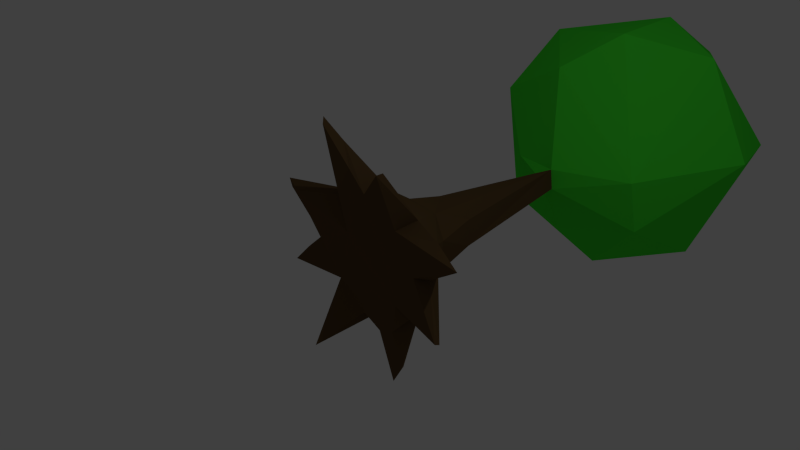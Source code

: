 # Source: niceTree02.blend  (saved by Blender 2.69.0; exported with 4.5.12 LTS)
import bpy
from mathutils import Matrix  # noqa: F401  (used for matrix-valued properties, if any)

bpy.ops.wm.read_factory_settings(use_empty=True)
scene = bpy.context.scene
scene.name = 'Scene'

# ---- collections
col_collection_1 = bpy.data.collections.new('Collection 1'); scene.collection.children.link(col_collection_1)

# ---- materials (node trees are filled in below, after node groups)
mat_leaves = bpy.data.materials.new('Leaves')
mat_leaves.alpha_threshold = 0.0
mat_leaves.use_transparent_shadow = False
mat_leaves.diffuse_color = (0.05732, 0.8, 0.03638, 1.0)
mat_leaves.roughness = 0.5
mat_leaves.line_color = (0.0, 0.0, 0.0, 1.0)
mat_wood = bpy.data.materials.new('Wood')
mat_wood.alpha_threshold = 0.0
mat_wood.use_transparent_shadow = False
mat_wood.diffuse_color = (0.1149, 0.06812, 0.02857, 1.0)
mat_wood.specular_color = (0.2883, 0.2225, 0.1731)
mat_wood.roughness = 0.5
mat_wood.specular_intensity = 0.09441
mat_wood.line_color = (0.0, 0.0, 0.0, 1.0)

# ---- material node trees

# ---- world
world_world = bpy.data.worlds.new('World'); scene.world = world_world
world_world.color = (0.05088, 0.05088, 0.05088)
world_world.use_sun_shadow = False
world_world.sun_shadow_jitter_overblur = 0.0
world_world.cycles.sampling_method = 'MANUAL'
world_world.cycles.sample_map_resolution = 256

# ---- cameras
cam_camera = bpy.data.cameras.new('Camera')
cam_camera.clip_end = 100.0
cam_camera.lens = 35.0
cam_camera.sensor_width = 32.0
cam_camera.sensor_height = 18.0
cam_camera.ortho_scale = 7.314
cam_camera.dof.focus_distance = 0.0
cam_camera.dof.aperture_fstop = 128.0

# ---- lights
light_lamp = bpy.data.lights.new('Lamp', 'POINT')
light_lamp.transmission_factor = 0.0
light_lamp.cutoff_distance = 30.0
light_lamp.energy = 100.0
light_lamp.shadow_buffer_clip_start = 1.001
light_lamp.shadow_soft_size = 0.1
light_lamp.shadow_maximum_resolution = 0.006
light_lamp.use_absolute_resolution = True
light_lamp.cycles.use_multiple_importance_sampling = False

# ---- meshes
me_plane = bpy.data.meshes.new('Plane')
me_plane.from_pydata([(-2.007, 5.343, -0.5019), (-0.912, 7.113, -1.271), (-1.487, 6.124, -1.433), (-1.286, 4.468, -1.007), (-0.1005, 4.112, -1.101), (-0.1454, 5.257, -2.178), (2.179, 5.489, 0.2786), (1.784, 6.847, 0.1103), (1.227, 3.967, 0.1397), (1.344, 5.677, 1.692), (0.4156, 7.342, 1.291), (0.3302, 6.049, 2.089), (-0.71, 6.575, 1.69), (0.2778, 4.868, 2.026), (-1.607, 4.534, 0.8418), (-0.1807, 7.771, -0.3791), (0.7232, 7.249, -1.274), (1.224, 5.943, -1.728), (1.228, 4.209, -0.7427), (0.8246, 7.527, 0.6031), (-0.3694, 4.189, 1.514), (-1.292, 5.365, 1.74), (-0.9072, 7.363, 0.73), (-0.7867, 3.877, 0.04054), (-1.811, 6.658, 0.5739), (0.5771, 0.6894, 0.1526), (-0.5946, 0.6333, 0.02561), (0.00374, 0.643, 0.5767), (0.4778, 0.6574, -0.3865), (0.14, 0.541, -0.6525), (-0.4483, 0.5599, -0.4733), (0.3612, 1.406, -0.2675), (-0.3579, 1.396, 0.2145), (-0.6596, -0.005059, 1.321), (-0.3965, 1.281, -0.2249), (0.4637, -0.1311, -1.496), (-0.6164, -0.3907, -1.275), (-1.284, -0.02618, -0.6288), (-0.6099, 0.1015, -0.7962), (0.5084, -0.168, -0.8807), (1.285, -0.1355, 0.68), (-1.321, -0.1812, 0.5331), (-0.9135, -0.1202, -0.02761), (-1.555, -0.0903, 0.4856), (-1.576, -0.109, 0.6208), (-0.6115, -0.2406, 1.672), (-0.3359, 0.267, 0.8205), (-0.7142, -0.1439, 1.725), (0.5263, -0.2832, 1.371), (0.5074, -0.3736, 1.362), (1.032, -0.01957, 0.04143), (1.869, -0.435, 0.6511), (1.463, -0.2788, -0.5577), (0.7093, -0.01685, -0.6454), (-1.365, -0.01303, -0.3944), (-0.8876, 0.2538, -0.05707), (-0.04737, 3.525, -0.1601), (0.09595, 1.369, -0.4271), (0.3988, 1.365, 0.164), (-0.1987, 3.525, 0.009467), (0.6481, -0.1036, -1.373), (-0.4994, -0.644, -1.342), (-0.4879, -0.1687, -0.4812), (0.2424, -0.1435, -0.9849), (0.2606, -0.144, 0.2713), (1.447, -0.3427, -0.5358), (-0.07317, 1.286, 0.3824), (0.05475, 0.2487, 0.8469), (-0.8477, 0.2862, 0.3361), (-0.4119, 0.6371, 0.4133), (0.02066, -0.1499, 0.8972), (0.5661, -0.1514, -0.4746), (-0.2427, -0.1531, 1.162), (-0.6282, -0.02755, 0.6506), (0.7427, 0.07424, 0.718), (0.8712, 0.2964, -0.05405), (0.1354, 3.525, -0.1505), (-0.03735, -0.1585, -0.8282), (0.8793, 0.272, 0.3694), (0.3178, 0.8016, 0.4187), (-0.6487, 0.2239, 0.6319), (-0.7208, 0.1381, -0.6297), (0.09885, 3.525, 0.159), (0.002841, 0.1988, -0.9013), (0.5972, -0.2373, -1.561), (-1.42, -0.1943, -0.5368), (-0.2787, -0.1956, 0.2845), (-0.4451, -0.05619, 1.457), (0.5673, -0.1443, 0.5856), (0.8635, -0.1311, 0.04714), (0.6294, 0.211, -0.6853)], [], [(1, 2, 24), (24, 15, 1), (23, 14, 3), (5, 3, 2), (3, 0, 2), (5, 4, 3), (1, 16, 5), (18, 4, 5), (6, 17, 7), (9, 8, 6), (12, 24, 21), (9, 7, 10), (21, 20, 13), (21, 14, 20), (24, 0, 14), (3, 14, 0), (3, 4, 23), (1, 15, 16), (5, 16, 17), (7, 17, 16), (11, 9, 10), (8, 20, 82), (20, 14, 23), (22, 15, 24), (2, 0, 24), (5, 2, 1), (76, 4, 18), (17, 6, 18), (6, 8, 18), (21, 13, 11), (12, 21, 11), (10, 7, 19), (9, 11, 13), (8, 13, 20), (10, 15, 22), (12, 10, 22), (24, 12, 22), (24, 14, 21), (15, 10, 19), (18, 5, 17), (16, 15, 19), (16, 19, 7), (7, 9, 6), (13, 8, 9), (11, 10, 12), (26, 68, 69), (78, 75, 25), (25, 58, 79), (32, 34, 26), (27, 69, 46), (27, 66, 69), (46, 67, 27), (27, 79, 66), (28, 31, 25), (29, 57, 28), (75, 90, 28), (79, 67, 74), (28, 90, 29), (30, 34, 57), (58, 31, 82), (29, 83, 30), (45, 33, 86), (32, 59, 34), (33, 80, 73), (53, 39, 90), (34, 56, 57), (34, 59, 56), (85, 37, 62), (53, 71, 39), (39, 84, 60), (63, 83, 35), (36, 83, 61), (85, 62, 42), (44, 68, 43), (62, 41, 42), (64, 89, 88), (39, 77, 63), (63, 84, 39), (40, 74, 88), (88, 51, 40), (41, 43, 42), (41, 44, 43), (71, 86, 62), (44, 80, 68), (38, 30, 83), (45, 86, 72), (45, 72, 87), (46, 47, 87), (87, 67, 46), (46, 80, 33), (51, 75, 78), (78, 74, 40), (45, 87, 47), (49, 70, 88), (50, 51, 89), (53, 65, 71), (53, 90, 52), (37, 54, 81), (37, 85, 54), (55, 26, 30), (55, 30, 81), (60, 35, 90), (57, 76, 31), (58, 82, 79), (59, 66, 82), (36, 61, 62), (60, 84, 35), (25, 79, 78), (44, 41, 80), (61, 83, 77), (63, 77, 83), (41, 86, 73), (49, 48, 70), (64, 88, 70), (72, 86, 64), (64, 71, 89), (64, 86, 71), (87, 72, 70), (87, 70, 67), (65, 52, 50), (51, 88, 89), (52, 75, 50), (79, 82, 66), (68, 26, 55), (26, 69, 32), (28, 25, 75), (79, 27, 67), (47, 33, 45), (63, 35, 84), (41, 62, 86), (81, 38, 62), (54, 42, 55), (42, 54, 85), (39, 62, 77), (62, 39, 71), (42, 43, 55), (47, 46, 33), (51, 78, 40), (67, 48, 74), (51, 50, 75), (75, 52, 90), (53, 52, 65), (30, 38, 81), (57, 56, 76), (59, 32, 66), (29, 35, 83), (62, 61, 77), (72, 64, 70), (74, 49, 88), (49, 74, 48), (71, 65, 89), (23, 82, 20), (18, 8, 76), (56, 4, 76), (23, 4, 59), (82, 76, 8), (68, 80, 69), (69, 80, 46), (66, 32, 69), (31, 58, 25), (57, 31, 28), (29, 30, 57), (31, 76, 82), (39, 60, 90), (33, 73, 86), (68, 55, 43), (36, 38, 83), (54, 55, 81), (26, 34, 30), (35, 29, 90), (38, 36, 62), (79, 74, 78), (41, 73, 80), (48, 67, 70), (89, 65, 50), (23, 59, 82), (4, 56, 59), (37, 81, 62)])
me_plane.polygons.foreach_set('material_index', [0, 0, 0, 0, 0, 0, 0, 0, 0, 0, 0, 0, 0, 0, 0, 0, 0, 0, 0, 0, 0, 0, 0, 0, 0, 0, 0, 0, 0, 0, 0, 0, 0, 0, 0, 0, 0, 0, 0, 0, 0, 0, 0, 0, 0, 1, 1, 1, 1, 1, 1, 1, 1, 1, 1, 1, 1, 1, 1, 1, 1, 1, 1, 1, 1, 1, 1, 1, 1, 1, 1, 1, 1, 1, 1, 1, 1, 1, 1, 1, 1, 1, 1, 1, 1, 1, 1, 1, 1, 1, 1, 1, 1, 1, 1, 1, 1, 1, 1, 1, 1, 1, 1, 1, 1, 1, 1, 1, 1, 1, 1, 1, 1, 1, 1, 1, 1, 1, 1, 1, 1, 1, 1, 1, 1, 1, 1, 1, 1, 1, 1, 1, 1, 1, 1, 1, 1, 1, 1, 1, 1, 1, 1, 1, 1, 1, 1, 1, 1, 1, 1, 0, 0, 0, 0, 0, 1, 1, 1, 1, 1, 1, 1, 1, 1, 1, 1, 1, 1, 1, 1, 1, 1, 1, 1, 0, 0, 1])
_uv = me_plane.uv_layers.new(name='UVMap')
_uv.uv.foreach_set('vector', [0.0, 0.0, 1.0, 0.0, 1.0, 1.0, 0.0, 0.0, 1.0, 0.0, 1.0, 1.0, 0.0, 0.0, 1.0, 0.0, 1.0, 1.0, 0.0, 0.0, 1.0, 0.0, 1.0, 1.0, 0.0, 0.0, 1.0, 0.0, 1.0, 1.0, 0.0, 0.0, 1.0, 0.0, 1.0, 1.0, 0.0, 0.0, 1.0, 0.0, 1.0, 1.0, 0.0, 0.0, 1.0, 0.0, 1.0, 1.0, 0.0, 0.0, 1.0, 0.0, 1.0, 1.0, 0.0, 0.0, 1.0, 0.0, 1.0, 1.0, 0.0, 0.0, 1.0, 0.0, 1.0, 1.0, 0.0, 0.0, 1.0, 0.0, 1.0, 1.0, 0.0, 0.0, 1.0, 0.0, 1.0, 1.0, 0.0, 0.0, 1.0, 0.0, 1.0, 1.0, 0.0, 0.0, 1.0, 0.0, 1.0, 1.0, 0.0, 0.0, 1.0, 0.0, 1.0, 1.0, 0.0, 0.0, 1.0, 0.0, 1.0, 1.0, 0.0, 0.0, 1.0, 0.0, 1.0, 1.0, 0.0, 0.0, 1.0, 0.0, 1.0, 1.0, 0.0, 0.0, 1.0, 0.0, 1.0, 1.0, 0.0, 0.0, 1.0, 0.0, 1.0, 1.0, 0.0, 1.0, 1.0, 1.0, 0.0, 0.0, 0.0, 0.0, 1.0, 0.0, 1.0, 1.0, 0.0, 0.0, 1.0, 0.0, 1.0, 1.0, 0.0, 0.0, 1.0, 0.0, 1.0, 1.0, 0.0, 0.0, 1.0, 0.0, 1.0, 1.0, 1.0, 0.0, 0.0, 0.0, 0.0, 0.0, 0.0, 0.0, 1.0, 0.0, 1.0, 1.0, 0.0, 0.0, 1.0, 0.0, 1.0, 1.0, 0.0, 0.0, 1.0, 0.0, 1.0, 1.0, 0.0, 0.0, 1.0, 0.0, 1.0, 1.0, 0.0, 0.0, 1.0, 0.0, 1.0, 1.0, 0.0, 0.0, 1.0, 0.0, 1.0, 1.0, 0.0, 0.0, 1.0, 0.0, 1.0, 1.0, 0.0, 0.0, 1.0, 0.0, 1.0, 1.0, 0.0, 0.0, 1.0, 0.0, 1.0, 1.0, 0.0, 0.0, 1.0, 0.0, 1.0, 1.0, 0.0, 0.0, 1.0, 0.0, 1.0, 1.0, 0.0, 0.0, 1.0, 0.0, 1.0, 1.0, 0.0, 0.0, 1.0, 0.0, 1.0, 1.0, 0.0, 0.0, 1.0, 0.0, 1.0, 1.0, 0.0, 0.0, 1.0, 0.0, 1.0, 1.0, 0.0, 0.0, 1.0, 0.0, 1.0, 1.0, 0.0, 0.0, 1.0, 0.0, 1.0, 1.0, 0.0, 0.0, 1.0, 0.0, 1.0, 1.0, 0.0, 0.0, 1.0, 0.0, 0.0, 1.0, 0.0, 0.0, 1.0, 0.0, 1.0, 1.0, 0.0, 0.0, 1.0, 0.0, 1.0, 1.0, 0.0, 0.0, 1.0, 0.0, 1.0, 1.0, 0.0, 0.0, 1.0, 0.0, 0.0, 1.0, 0.0, 0.0, 1.0, 0.0, 0.0, 1.0, 0.0, 0.0, 1.0, 0.0, 1.0, 1.0, 0.0, 0.0, 1.0, 0.0, 1.0, 1.0, 0.0, 0.0, 1.0, 0.0, 0.0, 1.0, 0.0, 0.0, 1.0, 0.0, 0.0, 1.0, 0.0, 0.0, 1.0, 0.0, 1.0, 1.0, 0.0, 0.0, 1.0, 0.0, 1.0, 1.0, 0.0, 0.0, 1.0, 0.0, 1.0, 1.0, 0.0, 0.0, 1.0, 0.0, 1.0, 1.0, 0.0, 0.0, 1.0, 0.0, 0.0, 1.0, 0.0, 0.0, 1.0, 0.0, 1.0, 1.0, 0.0, 1.0, 0.0, 0.0, 1.0, 1.0, 0.0, 0.0, 1.0, 0.0, 1.0, 1.0, 0.0, 0.0, 1.0, 0.0, 1.0, 1.0, 0.0, 0.0, 1.0, 0.0, 0.0, 1.0, 0.0, 0.0, 1.0, 0.0, 1.0, 1.0, 0.0, 0.0, 1.0, 0.0, 1.0, 1.0, 0.0, 1.0, 0.0, 0.0, 1.0, 1.0, 0.0, 0.0, 1.0, 0.0, 1.0, 1.0, 0.0, 0.0, 1.0, 0.0, 1.0, 1.0, 0.0, 0.0, 1.0, 0.0, 1.0, 1.0, 0.0, 0.0, 1.0, 0.0, 1.0, 1.0, 0.0, 0.0, 1.0, 0.0, 1.0, 1.0, 0.0, 0.0, 1.0, 0.0, 0.0, 1.0, 0.0, 0.0, 1.0, 0.0, 1.0, 1.0, 0.0, 0.0, 1.0, 0.0, 1.0, 1.0, 0.0, 0.0, 1.0, 0.0, 1.0, 1.0, 0.0, 0.0, 1.0, 0.0, 1.0, 1.0, 0.0, 0.0, 1.0, 0.0, 1.0, 1.0, 0.0, 0.0, 1.0, 0.0, 1.0, 1.0, 0.0, 0.0, 1.0, 0.0, 1.0, 1.0, 0.0, 0.0, 1.0, 0.0, 1.0, 1.0, 0.0, 0.0, 1.0, 0.0, 1.0, 1.0, 0.0, 0.0, 1.0, 0.0, 1.0, 1.0, 0.0, 0.0, 1.0, 0.0, 1.0, 1.0, 0.0, 0.0, 1.0, 0.0, 1.0, 1.0, 0.0, 0.0, 1.0, 0.0, 1.0, 1.0, 0.0, 0.0, 1.0, 0.0, 1.0, 1.0, 0.0, 0.0, 1.0, 0.0, 1.0, 1.0, 0.0, 0.0, 1.0, 0.0, 1.0, 1.0, 0.0, 0.0, 1.0, 0.0, 1.0, 1.0, 0.0, 0.0, 1.0, 0.0, 1.0, 1.0, 0.0, 0.0, 1.0, 0.0, 1.0, 1.0, 0.0, 0.0, 1.0, 0.0, 1.0, 1.0, 0.0, 0.0, 1.0, 0.0, 1.0, 1.0, 0.0, 0.0, 1.0, 0.0, 1.0, 1.0, 0.0, 0.0, 1.0, 0.0, 1.0, 1.0, 0.0, 0.0, 1.0, 0.0, 0.0, 1.0, 0.0, 0.0, 1.0, 0.0, 1.0, 1.0, 0.0, 0.0, 1.0, 0.0, 0.0, 1.0, 0.0, 0.0, 1.0, 0.0, 1.0, 1.0, 0.0, 0.0, 1.0, 0.0, 0.0, 1.0, 0.0, 0.0, 1.0, 0.0, 1.0, 1.0, 0.0, 0.0, 1.0, 0.0, 1.0, 1.0, 0.0, 0.0, 1.0, 0.0, 1.0, 1.0, 0.0, 0.0, 1.0, 0.0, 1.0, 1.0, 0.0, 0.0, 1.0, 0.0, 1.0, 1.0, 0.0, 0.0, 1.0, 0.0, 0.0, 1.0, 0.0, 0.0, 1.0, 0.0, 0.0, 1.0, 0.0, 0.0, 1.0, 0.0, 1.0, 1.0, 0.0, 0.0, 1.0, 0.0, 1.0, 1.0, 0.0, 0.0, 1.0, 0.0, 1.0, 1.0, 0.0, 0.0, 1.0, 0.0, 0.0, 1.0, 0.0, 0.0, 1.0, 0.0, 1.0, 1.0, 0.0, 0.0, 1.0, 0.0, 1.0, 1.0, 0.0, 0.0, 1.0, 0.0, 1.0, 1.0, 0.0, 0.0, 1.0, 0.0, 1.0, 1.0, 0.0, 0.0, 1.0, 0.0, 1.0, 1.0, 0.0, 0.0, 1.0, 0.0, 1.0, 1.0, 0.0, 0.0, 1.0, 0.0, 1.0, 1.0, 0.0, 0.0, 1.0, 0.0, 1.0, 1.0, 0.0, 0.0, 1.0, 0.0, 1.0, 1.0, 0.0, 0.0, 1.0, 0.0, 1.0, 1.0, 0.0, 0.0, 1.0, 0.0, 1.0, 1.0, 0.0, 0.0, 1.0, 0.0, 1.0, 1.0, 0.0, 0.0, 1.0, 0.0, 1.0, 1.0, 0.0, 0.0, 1.0, 0.0, 1.0, 1.0, 0.0, 0.0, 1.0, 0.0, 1.0, 1.0, 0.0, 0.0, 1.0, 0.0, 1.0, 1.0, 0.0, 0.0, 1.0, 0.0, 1.0, 1.0, 0.0, 0.0, 1.0, 0.0, 1.0, 1.0, 0.0, 0.0, 1.0, 0.0, 1.0, 1.0, 0.0, 0.0, 1.0, 0.0, 1.0, 1.0, 0.0, 0.0, 1.0, 0.0, 1.0, 1.0, 0.0, 0.0, 1.0, 0.0, 1.0, 1.0, 0.0, 0.0, 1.0, 0.0, 1.0, 1.0, 0.0, 0.0, 1.0, 0.0, 1.0, 1.0, 0.0, 0.0, 1.0, 0.0, 1.0, 1.0, 0.0, 0.0, 1.0, 0.0, 1.0, 1.0, 0.0, 0.0, 1.0, 0.0, 1.0, 1.0, 0.0, 0.0, 1.0, 0.0, 1.0, 1.0, 0.0, 0.0, 1.0, 0.0, 1.0, 1.0, 0.0, 0.0, 1.0, 0.0, 1.0, 1.0, 0.0, 0.0, 1.0, 0.0, 1.0, 1.0, 0.0, 0.0, 1.0, 0.0, 1.0, 1.0, 0.0, 0.0, 1.0, 0.0, 1.0, 1.0, 0.0, 0.0, 1.0, 0.0, 1.0, 1.0, 0.0, 0.0, 1.0, 0.0, 1.0, 1.0, 0.0, 0.0, 1.0, 0.0, 1.0, 1.0, 0.0, 0.0, 1.0, 0.0, 1.0, 1.0, 0.0, 0.0, 1.0, 0.0, 1.0, 1.0, 0.0, 1.0, 0.0, 0.0, 1.0, 1.0, 1.0, 0.0, 0.0, 0.0, 0.0, 0.0, 1.0, 0.0, 1.0, 0.0, 1.0, 0.0, 0.0, 0.0, 1.0, 0.0, 0.0, 1.0, 0.0, 0.0, 0.0, 0.0, 0.0, 1.0, 1.0, 0.0, 1.0, 1.0, 0.0, 1.0, 1.0, 0.0, 1.0, 1.0, 0.0, 1.0, 1.0, 0.0, 1.0, 1.0, 0.0, 1.0, 1.0, 0.0, 1.0, 1.0, 0.0, 1.0, 1.0, 0.0, 1.0, 1.0, 0.0, 1.0, 0.0, 1.0, 0.0, 0.0, 1.0, 1.0, 1.0, 0.0, 1.0, 1.0, 0.0, 1.0, 1.0, 0.0, 1.0, 1.0, 0.0, 1.0, 0.0, 0.0, 1.0, 0.0, 1.0, 1.0, 1.0, 0.0, 1.0, 1.0, 0.0, 1.0, 0.0, 1.0, 0.0, 0.0, 1.0, 1.0, 1.0, 0.0, 1.0, 1.0, 0.0, 1.0, 1.0, 0.0, 1.0, 1.0, 0.0, 1.0, 1.0, 0.0, 1.0, 1.0, 0.0, 1.0, 0.0, 1.0, 0.0, 0.0, 1.0, 1.0, 1.0, 0.0, 1.0, 1.0, 0.0, 1.0, 1.0, 0.0, 1.0, 1.0, 0.0, 1.0, 1.0, 0.0, 1.0, 1.0, 0.0, 1.0, 0.0, 1.0, 0.0, 0.0, 1.0, 1.0, 1.0, 0.0, 1.0, 1.0, 0.0, 1.0, 1.0, 0.0, 1.0, 1.0, 0.0, 1.0, 0.0, 0.0, 1.0, 0.0, 1.0, 1.0])
me_plane.materials.append(mat_leaves)
me_plane.materials.append(mat_wood)
me_plane.use_remesh_preserve_volume = False
me_plane.use_remesh_preserve_attributes = False
me_plane.use_mirror_vertex_groups = False
me_plane.update()

# ---- objects
ob_plane = bpy.data.objects.new('Plane', me_plane)
ob_lamp = bpy.data.objects.new('Lamp', light_lamp)
ob_camera = bpy.data.objects.new('Camera', cam_camera)

# ---- transforms, parenting, visibility, modifiers, constraints
ob_plane.location = (0.0, 0.0, 0.0)
ob_plane.lineart.crease_threshold = 0.0
ob_lamp.location = (4.076, 1.005, 5.904)
ob_lamp.rotation_euler = (0.6503, 0.05522, 1.866)
ob_lamp.lock_rotations_4d = False
ob_lamp.empty_display_type = 'ARROWS'
ob_lamp.color = (0.0, 0.0, 0.0, 0.0)
ob_lamp.lineart.crease_threshold = 0.0
ob_camera.location = (7.481, -6.508, 5.344)
ob_camera.rotation_euler = (1.109, 0.01082, 0.8149)
ob_camera.lock_rotations_4d = False
ob_camera.empty_display_type = 'ARROWS'
ob_camera.color = (0.0, 0.0, 0.0, 0.0)
ob_camera.display_type = 'WIRE'
ob_camera.lineart.crease_threshold = 0.0

# ---- collection membership
col_collection_1.objects.link(ob_plane)
col_collection_1.objects.link(ob_lamp)
col_collection_1.objects.link(ob_camera)

# ---- scene / render settings (as saved in the file)
scene.camera = ob_camera
scene.frame_start = 1; scene.frame_end = 250; scene.frame_set(1)
scene.render.engine = 'BLENDER_EEVEE_NEXT'
scene.render.image_settings.color_mode = 'RGB'
scene.render.image_settings.compression = 90
scene.render.resolution_percentage = 50
scene.render.dither_intensity = 0.0
scene.cycles.use_denoising = False
scene.cycles.samples = 10
scene.cycles.sampling_pattern = 'TABULATED_SOBOL'
scene.cycles.light_sampling_threshold = 0.0
scene.cycles.use_adaptive_sampling = False
scene.cycles.use_light_tree = False
scene.cycles.blur_glossy = 0.0
scene.cycles.volume_bounces = 1
scene.cycles.pixel_filter_type = 'GAUSSIAN'
scene.cycles.sample_clamp_indirect = 0.0
scene.view_settings.view_transform = 'Standard'
bpy.context.view_layer.update()
